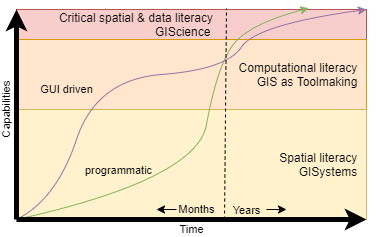

The diagram above was exported from draw.io. Its source (the exported page's mxGraphModel, read from the mxfile embedded in the PNG):
<mxGraphModel dx="907" dy="803" grid="1" gridSize="10" guides="1" tooltips="1" connect="1" arrows="1" fold="1" page="1" pageScale="1" pageWidth="850" pageHeight="1100" math="0" shadow="0">
  <root>
    <mxCell id="0" />
    <mxCell id="1" parent="0" />
    <mxCell id="2" value="Critical spatial &amp;amp; data literacy&amp;nbsp; &amp;nbsp; &amp;nbsp; &amp;nbsp; &amp;nbsp; &amp;nbsp; &amp;nbsp; &amp;nbsp; &amp;nbsp; &amp;nbsp; &amp;nbsp; &amp;nbsp; &amp;nbsp; &amp;nbsp; &amp;nbsp; &amp;nbsp; &amp;nbsp;&lt;br&gt;GIScience&amp;nbsp; &amp;nbsp; &amp;nbsp;" style="rounded=0;whiteSpace=wrap;html=1;fillColor=#f8cecc;strokeColor=#b85450;" vertex="1" parent="1">
      <mxGeometry x="320" y="310" width="350" height="30" as="geometry" />
    </mxCell>
    <mxCell id="3" value="Computational literacy&amp;nbsp;&amp;nbsp;&lt;br&gt;GIS as Toolmaking&amp;nbsp;&amp;nbsp;" style="rounded=0;whiteSpace=wrap;html=1;align=right;fillColor=#ffe6cc;strokeColor=#d79b00;" vertex="1" parent="1">
      <mxGeometry x="320" y="340" width="350" height="70" as="geometry" />
    </mxCell>
    <mxCell id="4" value="Spatial literacy&amp;nbsp;&amp;nbsp;&lt;br&gt;GISystems&amp;nbsp;&amp;nbsp;" style="rounded=0;whiteSpace=wrap;html=1;align=right;fillColor=#fff2cc;strokeColor=#d6b656;" vertex="1" parent="1">
      <mxGeometry x="320" y="410" width="350" height="110" as="geometry" />
    </mxCell>
    <mxCell id="5" value="" style="curved=1;endArrow=classic;html=1;fillColor=#d5e8d4;strokeColor=#82b366;entryX=0.835;entryY=-0.043;entryDx=0;entryDy=0;entryPerimeter=0;" edge="1" target="2" parent="1">
      <mxGeometry x="1" y="-75" width="50" height="50" relative="1" as="geometry">
        <mxPoint x="320" y="520" as="sourcePoint" />
        <mxPoint x="590" y="310" as="targetPoint" />
        <Array as="points">
          <mxPoint x="500" y="480" />
          <mxPoint x="520" y="370" />
          <mxPoint x="550" y="325" />
        </Array>
        <mxPoint x="49" y="-41" as="offset" />
      </mxGeometry>
    </mxCell>
    <mxCell id="6" value="programmatic" style="edgeLabel;html=1;align=center;verticalAlign=middle;resizable=0;points=[];labelBackgroundColor=none;" vertex="1" connectable="0" parent="5">
      <mxGeometry x="-0.4802" y="31" relative="1" as="geometry">
        <mxPoint x="3.33" y="4.35" as="offset" />
      </mxGeometry>
    </mxCell>
    <mxCell id="7" value="" style="curved=1;endArrow=classic;html=1;entryX=1;entryY=0;entryDx=0;entryDy=0;fillColor=#e1d5e7;strokeColor=#9673a6;" edge="1" target="2" parent="1">
      <mxGeometry width="50" height="50" relative="1" as="geometry">
        <mxPoint x="320" y="520" as="sourcePoint" />
        <mxPoint x="600" y="320" as="targetPoint" />
        <Array as="points">
          <mxPoint x="360" y="500" />
          <mxPoint x="400" y="380" />
          <mxPoint x="530" y="370" />
          <mxPoint x="560" y="325" />
        </Array>
      </mxGeometry>
    </mxCell>
    <mxCell id="8" value="GUI driven" style="edgeLabel;html=1;align=center;verticalAlign=middle;resizable=0;points=[];labelBackgroundColor=none;" vertex="1" connectable="0" parent="7">
      <mxGeometry x="-0.3144" y="1" relative="1" as="geometry">
        <mxPoint x="-25.82" y="-1.01" as="offset" />
      </mxGeometry>
    </mxCell>
    <mxCell id="9" value="" style="endArrow=classic;html=1;strokeWidth=5;startArrow=none;startFill=0;endFill=1;entryX=1;entryY=1;entryDx=0;entryDy=0;" edge="1" target="4" parent="1">
      <mxGeometry width="50" height="50" relative="1" as="geometry">
        <mxPoint x="320" y="520" as="sourcePoint" />
        <mxPoint x="600" y="520" as="targetPoint" />
      </mxGeometry>
    </mxCell>
    <mxCell id="10" value="Time" style="edgeLabel;html=1;align=center;verticalAlign=middle;resizable=0;points=[];labelBackgroundColor=none;" vertex="1" connectable="0" parent="9">
      <mxGeometry x="0.1771" relative="1" as="geometry">
        <mxPoint x="-31.19" y="10" as="offset" />
      </mxGeometry>
    </mxCell>
    <mxCell id="11" value="" style="endArrow=classic;html=1;strokeWidth=5;endFill=1;entryX=0;entryY=0;entryDx=0;entryDy=0;" edge="1" target="2" parent="1">
      <mxGeometry width="50" height="50" relative="1" as="geometry">
        <mxPoint x="320" y="520" as="sourcePoint" />
        <mxPoint x="320" y="320" as="targetPoint" />
      </mxGeometry>
    </mxCell>
    <mxCell id="12" value="Capabilities" style="edgeLabel;html=1;align=center;verticalAlign=middle;resizable=0;points=[];labelBackgroundColor=none;rotation=270;" vertex="1" connectable="0" parent="11">
      <mxGeometry x="0.166" y="-1" relative="1" as="geometry">
        <mxPoint x="-11" y="12.400000000000002" as="offset" />
      </mxGeometry>
    </mxCell>
    <mxCell id="13" value="" style="endArrow=none;dashed=1;html=1;" edge="1" parent="1">
      <mxGeometry width="50" height="50" relative="1" as="geometry">
        <mxPoint x="528" y="520" as="sourcePoint" />
        <mxPoint x="530" y="309" as="targetPoint" />
      </mxGeometry>
    </mxCell>
    <mxCell id="14" value="Months" style="edgeLabel;html=1;align=center;verticalAlign=middle;resizable=0;points=[];labelBackgroundColor=none;" vertex="1" connectable="0" parent="13">
      <mxGeometry x="-0.9039" relative="1" as="geometry">
        <mxPoint x="-28.09" as="offset" />
      </mxGeometry>
    </mxCell>
    <mxCell id="15" value="Years" style="edgeLabel;html=1;align=center;verticalAlign=middle;resizable=0;points=[];labelBackgroundColor=none;" vertex="1" connectable="0" parent="13">
      <mxGeometry x="-0.8859" y="1" relative="1" as="geometry">
        <mxPoint x="22.89" y="1.91" as="offset" />
      </mxGeometry>
    </mxCell>
    <mxCell id="16" value="" style="endArrow=classic;html=1;" edge="1" parent="1">
      <mxGeometry width="50" height="50" relative="1" as="geometry">
        <mxPoint x="570" y="510" as="sourcePoint" />
        <mxPoint x="590" y="510" as="targetPoint" />
      </mxGeometry>
    </mxCell>
    <mxCell id="17" value="" style="endArrow=classic;html=1;" edge="1" parent="1">
      <mxGeometry width="50" height="50" relative="1" as="geometry">
        <mxPoint x="480" y="510" as="sourcePoint" />
        <mxPoint x="460" y="510" as="targetPoint" />
      </mxGeometry>
    </mxCell>
  </root>
</mxGraphModel>